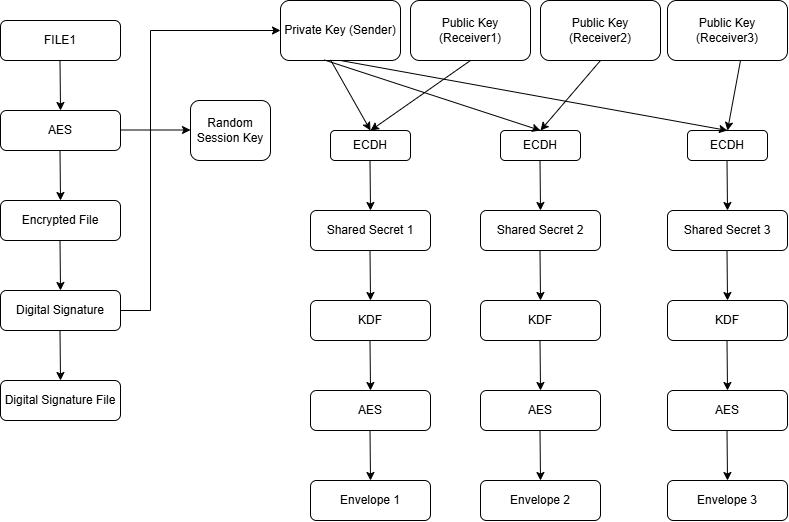

The diagram above was exported from draw.io. Its source (the exported page's mxGraphModel, read from the mxfile embedded in the PNG):
<mxGraphModel dx="1843" dy="746" grid="1" gridSize="10" guides="1" tooltips="1" connect="1" arrows="1" fold="1" page="1" pageScale="1" pageWidth="827" pageHeight="1169" math="0" shadow="0">
  <root>
    <mxCell id="WIyWlLk6GJQsqaUBKTNV-0" />
    <mxCell id="WIyWlLk6GJQsqaUBKTNV-1" parent="WIyWlLk6GJQsqaUBKTNV-0" />
    <mxCell id="WIyWlLk6GJQsqaUBKTNV-3" value="FILE1" style="rounded=1;whiteSpace=wrap;html=1;fontSize=12;glass=0;strokeWidth=1;shadow=0;" parent="WIyWlLk6GJQsqaUBKTNV-1" vertex="1">
      <mxGeometry x="20" y="80" width="120" height="40" as="geometry" />
    </mxCell>
    <mxCell id="WIyWlLk6GJQsqaUBKTNV-7" value="AES" style="rounded=1;whiteSpace=wrap;html=1;fontSize=12;glass=0;strokeWidth=1;shadow=0;" parent="WIyWlLk6GJQsqaUBKTNV-1" vertex="1">
      <mxGeometry x="20" y="170" width="120" height="40" as="geometry" />
    </mxCell>
    <mxCell id="FtId2BKtR1UzbkskX-zR-3" value="" style="endArrow=classic;html=1;rounded=0;" edge="1" parent="WIyWlLk6GJQsqaUBKTNV-1">
      <mxGeometry width="50" height="50" relative="1" as="geometry">
        <mxPoint x="79.5" y="120" as="sourcePoint" />
        <mxPoint x="80" y="170" as="targetPoint" />
      </mxGeometry>
    </mxCell>
    <mxCell id="FtId2BKtR1UzbkskX-zR-4" value="" style="endArrow=classic;html=1;rounded=0;" edge="1" parent="WIyWlLk6GJQsqaUBKTNV-1">
      <mxGeometry width="50" height="50" relative="1" as="geometry">
        <mxPoint x="140" y="189.5" as="sourcePoint" />
        <mxPoint x="210" y="189.5" as="targetPoint" />
      </mxGeometry>
    </mxCell>
    <mxCell id="FtId2BKtR1UzbkskX-zR-6" value="Random Session Key" style="rounded=1;whiteSpace=wrap;html=1;fontSize=12;glass=0;strokeWidth=1;shadow=0;" vertex="1" parent="WIyWlLk6GJQsqaUBKTNV-1">
      <mxGeometry x="210" y="160" width="80" height="60" as="geometry" />
    </mxCell>
    <mxCell id="FtId2BKtR1UzbkskX-zR-7" value="" style="endArrow=classic;html=1;rounded=0;" edge="1" parent="WIyWlLk6GJQsqaUBKTNV-1">
      <mxGeometry width="50" height="50" relative="1" as="geometry">
        <mxPoint x="79.5" y="210" as="sourcePoint" />
        <mxPoint x="80" y="260" as="targetPoint" />
      </mxGeometry>
    </mxCell>
    <mxCell id="FtId2BKtR1UzbkskX-zR-8" value="Encrypted File" style="rounded=1;whiteSpace=wrap;html=1;fontSize=12;glass=0;strokeWidth=1;shadow=0;" vertex="1" parent="WIyWlLk6GJQsqaUBKTNV-1">
      <mxGeometry x="20" y="260" width="120" height="40" as="geometry" />
    </mxCell>
    <mxCell id="FtId2BKtR1UzbkskX-zR-9" value="" style="endArrow=classic;html=1;rounded=0;" edge="1" parent="WIyWlLk6GJQsqaUBKTNV-1">
      <mxGeometry width="50" height="50" relative="1" as="geometry">
        <mxPoint x="79.5" y="300" as="sourcePoint" />
        <mxPoint x="80" y="350" as="targetPoint" />
      </mxGeometry>
    </mxCell>
    <mxCell id="FtId2BKtR1UzbkskX-zR-10" value="Digital Signature" style="rounded=1;whiteSpace=wrap;html=1;fontSize=12;glass=0;strokeWidth=1;shadow=0;" vertex="1" parent="WIyWlLk6GJQsqaUBKTNV-1">
      <mxGeometry x="20" y="350" width="120" height="40" as="geometry" />
    </mxCell>
    <mxCell id="FtId2BKtR1UzbkskX-zR-13" value="" style="endArrow=classic;html=1;rounded=0;" edge="1" parent="WIyWlLk6GJQsqaUBKTNV-1">
      <mxGeometry width="50" height="50" relative="1" as="geometry">
        <mxPoint x="79.5" y="390" as="sourcePoint" />
        <mxPoint x="80" y="440" as="targetPoint" />
      </mxGeometry>
    </mxCell>
    <mxCell id="FtId2BKtR1UzbkskX-zR-14" value="Digital Signature File" style="rounded=1;whiteSpace=wrap;html=1;fontSize=12;glass=0;strokeWidth=1;shadow=0;" vertex="1" parent="WIyWlLk6GJQsqaUBKTNV-1">
      <mxGeometry x="20" y="440" width="120" height="40" as="geometry" />
    </mxCell>
    <mxCell id="FtId2BKtR1UzbkskX-zR-15" value="Private Key (Sender)" style="rounded=1;whiteSpace=wrap;html=1;fontSize=12;glass=0;strokeWidth=1;shadow=0;" vertex="1" parent="WIyWlLk6GJQsqaUBKTNV-1">
      <mxGeometry x="300" y="60" width="120" height="60" as="geometry" />
    </mxCell>
    <mxCell id="FtId2BKtR1UzbkskX-zR-16" value="Public Key (Receiver1)" style="rounded=1;whiteSpace=wrap;html=1;fontSize=12;glass=0;strokeWidth=1;shadow=0;" vertex="1" parent="WIyWlLk6GJQsqaUBKTNV-1">
      <mxGeometry x="430" y="60" width="120" height="60" as="geometry" />
    </mxCell>
    <mxCell id="FtId2BKtR1UzbkskX-zR-17" value="Public Key (Receiver2)" style="rounded=1;whiteSpace=wrap;html=1;fontSize=12;glass=0;strokeWidth=1;shadow=0;" vertex="1" parent="WIyWlLk6GJQsqaUBKTNV-1">
      <mxGeometry x="560" y="60" width="120" height="60" as="geometry" />
    </mxCell>
    <mxCell id="FtId2BKtR1UzbkskX-zR-18" value="Public Key (Receiver3)" style="rounded=1;whiteSpace=wrap;html=1;fontSize=12;glass=0;strokeWidth=1;shadow=0;" vertex="1" parent="WIyWlLk6GJQsqaUBKTNV-1">
      <mxGeometry x="687" y="60" width="120" height="60" as="geometry" />
    </mxCell>
    <mxCell id="FtId2BKtR1UzbkskX-zR-21" value="" style="endArrow=classic;html=1;rounded=0;exitX=0.417;exitY=0.99;exitDx=0;exitDy=0;exitPerimeter=0;entryX=0.5;entryY=0;entryDx=0;entryDy=0;" edge="1" parent="WIyWlLk6GJQsqaUBKTNV-1" source="FtId2BKtR1UzbkskX-zR-15" target="FtId2BKtR1UzbkskX-zR-23">
      <mxGeometry width="50" height="50" relative="1" as="geometry">
        <mxPoint x="344" y="120" as="sourcePoint" />
        <mxPoint x="390" y="190" as="targetPoint" />
      </mxGeometry>
    </mxCell>
    <mxCell id="FtId2BKtR1UzbkskX-zR-22" value="" style="endArrow=classic;html=1;rounded=0;exitX=0.5;exitY=1;exitDx=0;exitDy=0;entryX=0.5;entryY=0;entryDx=0;entryDy=0;" edge="1" parent="WIyWlLk6GJQsqaUBKTNV-1" source="FtId2BKtR1UzbkskX-zR-16" target="FtId2BKtR1UzbkskX-zR-23">
      <mxGeometry width="50" height="50" relative="1" as="geometry">
        <mxPoint x="484" y="120" as="sourcePoint" />
        <mxPoint x="390" y="190" as="targetPoint" />
      </mxGeometry>
    </mxCell>
    <mxCell id="FtId2BKtR1UzbkskX-zR-23" value="ECDH" style="rounded=1;whiteSpace=wrap;html=1;fontSize=12;glass=0;strokeWidth=1;shadow=0;" vertex="1" parent="WIyWlLk6GJQsqaUBKTNV-1">
      <mxGeometry x="350" y="190" width="80" height="30" as="geometry" />
    </mxCell>
    <mxCell id="FtId2BKtR1UzbkskX-zR-24" value="ECDH" style="rounded=1;whiteSpace=wrap;html=1;fontSize=12;glass=0;strokeWidth=1;shadow=0;" vertex="1" parent="WIyWlLk6GJQsqaUBKTNV-1">
      <mxGeometry x="520" y="190" width="80" height="30" as="geometry" />
    </mxCell>
    <mxCell id="FtId2BKtR1UzbkskX-zR-25" value="ECDH" style="rounded=1;whiteSpace=wrap;html=1;fontSize=12;glass=0;strokeWidth=1;shadow=0;" vertex="1" parent="WIyWlLk6GJQsqaUBKTNV-1">
      <mxGeometry x="707" y="190" width="80" height="30" as="geometry" />
    </mxCell>
    <mxCell id="FtId2BKtR1UzbkskX-zR-26" value="" style="endArrow=classic;html=1;rounded=0;exitX=0.363;exitY=0.99;exitDx=0;exitDy=0;exitPerimeter=0;entryX=0.5;entryY=0;entryDx=0;entryDy=0;" edge="1" parent="WIyWlLk6GJQsqaUBKTNV-1" source="FtId2BKtR1UzbkskX-zR-15" target="FtId2BKtR1UzbkskX-zR-24">
      <mxGeometry width="50" height="50" relative="1" as="geometry">
        <mxPoint x="394" y="140" as="sourcePoint" />
        <mxPoint x="440" y="210" as="targetPoint" />
      </mxGeometry>
    </mxCell>
    <mxCell id="FtId2BKtR1UzbkskX-zR-27" value="" style="endArrow=classic;html=1;rounded=0;exitX=0.5;exitY=1;exitDx=0;exitDy=0;entryX=0.5;entryY=0;entryDx=0;entryDy=0;" edge="1" parent="WIyWlLk6GJQsqaUBKTNV-1" source="FtId2BKtR1UzbkskX-zR-17" target="FtId2BKtR1UzbkskX-zR-24">
      <mxGeometry width="50" height="50" relative="1" as="geometry">
        <mxPoint x="624" y="140" as="sourcePoint" />
        <mxPoint x="530" y="190" as="targetPoint" />
      </mxGeometry>
    </mxCell>
    <mxCell id="FtId2BKtR1UzbkskX-zR-28" value="" style="endArrow=classic;html=1;rounded=0;entryX=0.5;entryY=0;entryDx=0;entryDy=0;exitX=0.5;exitY=1;exitDx=0;exitDy=0;" edge="1" parent="WIyWlLk6GJQsqaUBKTNV-1" source="FtId2BKtR1UzbkskX-zR-15" target="FtId2BKtR1UzbkskX-zR-25">
      <mxGeometry width="50" height="50" relative="1" as="geometry">
        <mxPoint x="620" y="120" as="sourcePoint" />
        <mxPoint x="666" y="190" as="targetPoint" />
      </mxGeometry>
    </mxCell>
    <mxCell id="FtId2BKtR1UzbkskX-zR-29" value="" style="endArrow=classic;html=1;rounded=0;entryX=0.5;entryY=0;entryDx=0;entryDy=0;" edge="1" parent="WIyWlLk6GJQsqaUBKTNV-1" target="FtId2BKtR1UzbkskX-zR-25">
      <mxGeometry width="50" height="50" relative="1" as="geometry">
        <mxPoint x="760" y="120" as="sourcePoint" />
        <mxPoint x="666" y="190" as="targetPoint" />
      </mxGeometry>
    </mxCell>
    <mxCell id="FtId2BKtR1UzbkskX-zR-30" value="" style="endArrow=classic;html=1;rounded=0;" edge="1" parent="WIyWlLk6GJQsqaUBKTNV-1">
      <mxGeometry width="50" height="50" relative="1" as="geometry">
        <mxPoint x="389.5" y="220" as="sourcePoint" />
        <mxPoint x="390" y="270" as="targetPoint" />
      </mxGeometry>
    </mxCell>
    <mxCell id="FtId2BKtR1UzbkskX-zR-31" value="" style="endArrow=classic;html=1;rounded=0;" edge="1" parent="WIyWlLk6GJQsqaUBKTNV-1">
      <mxGeometry width="50" height="50" relative="1" as="geometry">
        <mxPoint x="559.5" y="220" as="sourcePoint" />
        <mxPoint x="560" y="270" as="targetPoint" />
      </mxGeometry>
    </mxCell>
    <mxCell id="FtId2BKtR1UzbkskX-zR-32" value="" style="endArrow=classic;html=1;rounded=0;" edge="1" parent="WIyWlLk6GJQsqaUBKTNV-1">
      <mxGeometry width="50" height="50" relative="1" as="geometry">
        <mxPoint x="746.5" y="220" as="sourcePoint" />
        <mxPoint x="747" y="270" as="targetPoint" />
      </mxGeometry>
    </mxCell>
    <mxCell id="FtId2BKtR1UzbkskX-zR-33" value="Shared Secret 1" style="rounded=1;whiteSpace=wrap;html=1;fontSize=12;glass=0;strokeWidth=1;shadow=0;" vertex="1" parent="WIyWlLk6GJQsqaUBKTNV-1">
      <mxGeometry x="330" y="270" width="120" height="40" as="geometry" />
    </mxCell>
    <mxCell id="FtId2BKtR1UzbkskX-zR-34" value="Shared Secret 2" style="rounded=1;whiteSpace=wrap;html=1;fontSize=12;glass=0;strokeWidth=1;shadow=0;" vertex="1" parent="WIyWlLk6GJQsqaUBKTNV-1">
      <mxGeometry x="500" y="270" width="120" height="40" as="geometry" />
    </mxCell>
    <mxCell id="FtId2BKtR1UzbkskX-zR-35" value="Shared Secret 3" style="rounded=1;whiteSpace=wrap;html=1;fontSize=12;glass=0;strokeWidth=1;shadow=0;" vertex="1" parent="WIyWlLk6GJQsqaUBKTNV-1">
      <mxGeometry x="687" y="270" width="120" height="40" as="geometry" />
    </mxCell>
    <mxCell id="FtId2BKtR1UzbkskX-zR-36" value="" style="endArrow=classic;html=1;rounded=0;" edge="1" parent="WIyWlLk6GJQsqaUBKTNV-1">
      <mxGeometry width="50" height="50" relative="1" as="geometry">
        <mxPoint x="389.5" y="310" as="sourcePoint" />
        <mxPoint x="390" y="360" as="targetPoint" />
      </mxGeometry>
    </mxCell>
    <mxCell id="FtId2BKtR1UzbkskX-zR-37" value="" style="endArrow=classic;html=1;rounded=0;" edge="1" parent="WIyWlLk6GJQsqaUBKTNV-1">
      <mxGeometry width="50" height="50" relative="1" as="geometry">
        <mxPoint x="559.5" y="310" as="sourcePoint" />
        <mxPoint x="560" y="360" as="targetPoint" />
      </mxGeometry>
    </mxCell>
    <mxCell id="FtId2BKtR1UzbkskX-zR-38" value="" style="endArrow=classic;html=1;rounded=0;" edge="1" parent="WIyWlLk6GJQsqaUBKTNV-1">
      <mxGeometry width="50" height="50" relative="1" as="geometry">
        <mxPoint x="746.5" y="310" as="sourcePoint" />
        <mxPoint x="747" y="360" as="targetPoint" />
      </mxGeometry>
    </mxCell>
    <mxCell id="FtId2BKtR1UzbkskX-zR-39" value="KDF" style="rounded=1;whiteSpace=wrap;html=1;fontSize=12;glass=0;strokeWidth=1;shadow=0;" vertex="1" parent="WIyWlLk6GJQsqaUBKTNV-1">
      <mxGeometry x="330" y="360" width="120" height="40" as="geometry" />
    </mxCell>
    <mxCell id="FtId2BKtR1UzbkskX-zR-40" value="KDF" style="rounded=1;whiteSpace=wrap;html=1;fontSize=12;glass=0;strokeWidth=1;shadow=0;" vertex="1" parent="WIyWlLk6GJQsqaUBKTNV-1">
      <mxGeometry x="500" y="360" width="120" height="40" as="geometry" />
    </mxCell>
    <mxCell id="FtId2BKtR1UzbkskX-zR-41" value="KDF" style="rounded=1;whiteSpace=wrap;html=1;fontSize=12;glass=0;strokeWidth=1;shadow=0;" vertex="1" parent="WIyWlLk6GJQsqaUBKTNV-1">
      <mxGeometry x="687" y="360" width="120" height="40" as="geometry" />
    </mxCell>
    <mxCell id="FtId2BKtR1UzbkskX-zR-42" value="" style="endArrow=classic;html=1;rounded=0;" edge="1" parent="WIyWlLk6GJQsqaUBKTNV-1">
      <mxGeometry width="50" height="50" relative="1" as="geometry">
        <mxPoint x="389.5" y="400" as="sourcePoint" />
        <mxPoint x="390" y="450" as="targetPoint" />
      </mxGeometry>
    </mxCell>
    <mxCell id="FtId2BKtR1UzbkskX-zR-43" value="" style="endArrow=classic;html=1;rounded=0;" edge="1" parent="WIyWlLk6GJQsqaUBKTNV-1">
      <mxGeometry width="50" height="50" relative="1" as="geometry">
        <mxPoint x="559.5" y="400" as="sourcePoint" />
        <mxPoint x="560" y="450" as="targetPoint" />
      </mxGeometry>
    </mxCell>
    <mxCell id="FtId2BKtR1UzbkskX-zR-44" value="" style="endArrow=classic;html=1;rounded=0;" edge="1" parent="WIyWlLk6GJQsqaUBKTNV-1">
      <mxGeometry width="50" height="50" relative="1" as="geometry">
        <mxPoint x="746.5" y="400" as="sourcePoint" />
        <mxPoint x="747" y="450" as="targetPoint" />
      </mxGeometry>
    </mxCell>
    <mxCell id="FtId2BKtR1UzbkskX-zR-45" value="AES" style="rounded=1;whiteSpace=wrap;html=1;fontSize=12;glass=0;strokeWidth=1;shadow=0;" vertex="1" parent="WIyWlLk6GJQsqaUBKTNV-1">
      <mxGeometry x="330" y="450" width="120" height="40" as="geometry" />
    </mxCell>
    <mxCell id="FtId2BKtR1UzbkskX-zR-46" value="AES" style="rounded=1;whiteSpace=wrap;html=1;fontSize=12;glass=0;strokeWidth=1;shadow=0;" vertex="1" parent="WIyWlLk6GJQsqaUBKTNV-1">
      <mxGeometry x="500" y="450" width="120" height="40" as="geometry" />
    </mxCell>
    <mxCell id="FtId2BKtR1UzbkskX-zR-47" value="AES" style="rounded=1;whiteSpace=wrap;html=1;fontSize=12;glass=0;strokeWidth=1;shadow=0;" vertex="1" parent="WIyWlLk6GJQsqaUBKTNV-1">
      <mxGeometry x="687" y="450" width="120" height="40" as="geometry" />
    </mxCell>
    <mxCell id="FtId2BKtR1UzbkskX-zR-48" value="" style="endArrow=classic;html=1;rounded=0;" edge="1" parent="WIyWlLk6GJQsqaUBKTNV-1">
      <mxGeometry width="50" height="50" relative="1" as="geometry">
        <mxPoint x="389.5" y="490" as="sourcePoint" />
        <mxPoint x="390" y="540" as="targetPoint" />
      </mxGeometry>
    </mxCell>
    <mxCell id="FtId2BKtR1UzbkskX-zR-49" value="" style="endArrow=classic;html=1;rounded=0;" edge="1" parent="WIyWlLk6GJQsqaUBKTNV-1">
      <mxGeometry width="50" height="50" relative="1" as="geometry">
        <mxPoint x="559.5" y="490" as="sourcePoint" />
        <mxPoint x="560" y="540" as="targetPoint" />
      </mxGeometry>
    </mxCell>
    <mxCell id="FtId2BKtR1UzbkskX-zR-50" value="" style="endArrow=classic;html=1;rounded=0;" edge="1" parent="WIyWlLk6GJQsqaUBKTNV-1">
      <mxGeometry width="50" height="50" relative="1" as="geometry">
        <mxPoint x="746.5" y="490" as="sourcePoint" />
        <mxPoint x="747" y="540" as="targetPoint" />
      </mxGeometry>
    </mxCell>
    <mxCell id="FtId2BKtR1UzbkskX-zR-51" value="Envelope 1" style="rounded=1;whiteSpace=wrap;html=1;fontSize=12;glass=0;strokeWidth=1;shadow=0;" vertex="1" parent="WIyWlLk6GJQsqaUBKTNV-1">
      <mxGeometry x="330" y="540" width="120" height="40" as="geometry" />
    </mxCell>
    <mxCell id="FtId2BKtR1UzbkskX-zR-52" value="Envelope 2" style="rounded=1;whiteSpace=wrap;html=1;fontSize=12;glass=0;strokeWidth=1;shadow=0;" vertex="1" parent="WIyWlLk6GJQsqaUBKTNV-1">
      <mxGeometry x="500" y="540" width="120" height="40" as="geometry" />
    </mxCell>
    <mxCell id="FtId2BKtR1UzbkskX-zR-53" value="Envelope 3" style="rounded=1;whiteSpace=wrap;html=1;fontSize=12;glass=0;strokeWidth=1;shadow=0;" vertex="1" parent="WIyWlLk6GJQsqaUBKTNV-1">
      <mxGeometry x="687" y="540" width="120" height="40" as="geometry" />
    </mxCell>
    <mxCell id="FtId2BKtR1UzbkskX-zR-54" value="" style="endArrow=classic;html=1;rounded=0;entryX=0;entryY=0.5;entryDx=0;entryDy=0;exitX=1;exitY=0.5;exitDx=0;exitDy=0;" edge="1" parent="WIyWlLk6GJQsqaUBKTNV-1" source="FtId2BKtR1UzbkskX-zR-10" target="FtId2BKtR1UzbkskX-zR-15">
      <mxGeometry width="50" height="50" relative="1" as="geometry">
        <mxPoint x="160" y="370" as="sourcePoint" />
        <mxPoint x="280" y="220" as="targetPoint" />
        <Array as="points">
          <mxPoint x="170" y="370" />
          <mxPoint x="170" y="90" />
        </Array>
      </mxGeometry>
    </mxCell>
  </root>
</mxGraphModel>